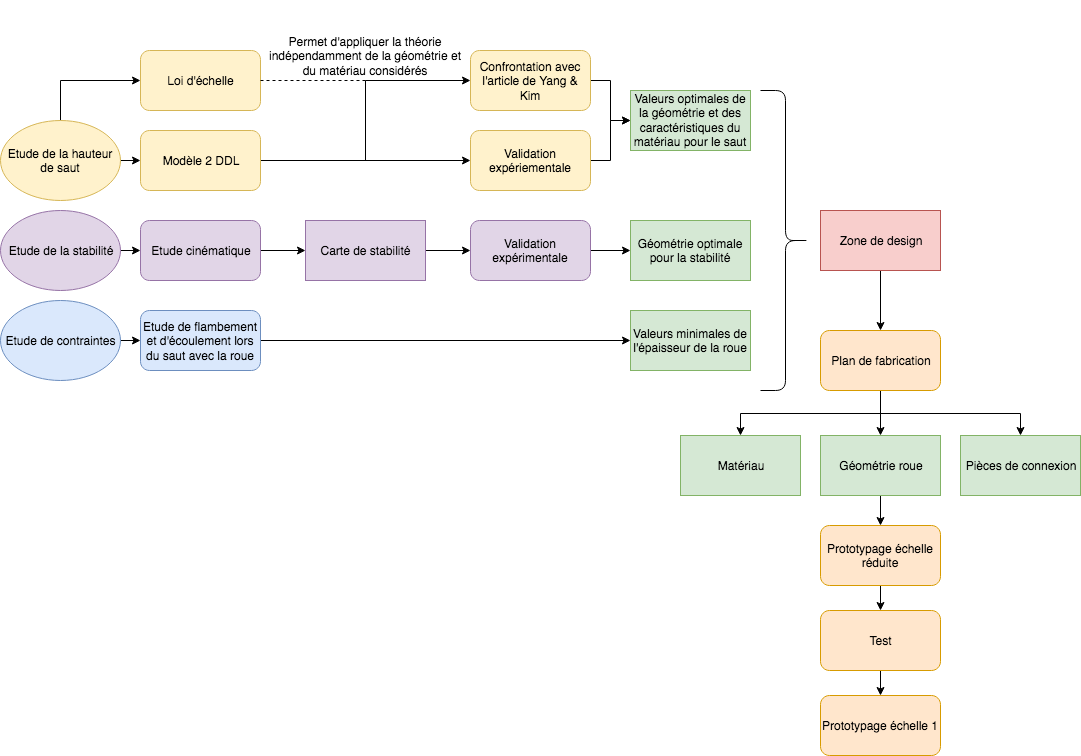

The diagram above was exported from draw.io. Its source (the exported page's mxGraphModel, read from the mxfile embedded in the PNG):
<mxGraphModel dx="1235" dy="1648" grid="1" gridSize="10" guides="1" tooltips="1" connect="1" arrows="1" fold="1" page="1" pageScale="1" pageWidth="1169" pageHeight="827" math="0" shadow="0">
  <root>
    <mxCell id="0" />
    <mxCell id="1" parent="0" />
    <mxCell id="lYT9kvnEGCywLcjCJXe3-31" style="edgeStyle=orthogonalEdgeStyle;rounded=0;orthogonalLoop=1;jettySize=auto;html=1;exitX=1;exitY=0.5;exitDx=0;exitDy=0;entryX=0;entryY=0.5;entryDx=0;entryDy=0;" parent="1" source="lYT9kvnEGCywLcjCJXe3-1" target="lYT9kvnEGCywLcjCJXe3-4" edge="1">
      <mxGeometry relative="1" as="geometry" />
    </mxCell>
    <mxCell id="lYT9kvnEGCywLcjCJXe3-32" style="edgeStyle=orthogonalEdgeStyle;rounded=0;orthogonalLoop=1;jettySize=auto;html=1;exitX=0.5;exitY=0;exitDx=0;exitDy=0;entryX=0;entryY=0.5;entryDx=0;entryDy=0;" parent="1" source="lYT9kvnEGCywLcjCJXe3-1" target="lYT9kvnEGCywLcjCJXe3-17" edge="1">
      <mxGeometry relative="1" as="geometry" />
    </mxCell>
    <mxCell id="lYT9kvnEGCywLcjCJXe3-1" value="Etude de la hauteur de saut " style="ellipse;whiteSpace=wrap;html=1;fillColor=#fff2cc;strokeColor=#d6b656;" parent="1" vertex="1">
      <mxGeometry x="10" y="100" width="120" height="80" as="geometry" />
    </mxCell>
    <mxCell id="lYT9kvnEGCywLcjCJXe3-42" style="edgeStyle=orthogonalEdgeStyle;rounded=0;orthogonalLoop=1;jettySize=auto;html=1;exitX=1;exitY=0.5;exitDx=0;exitDy=0;entryX=0;entryY=0.5;entryDx=0;entryDy=0;" parent="1" source="lYT9kvnEGCywLcjCJXe3-2" target="lYT9kvnEGCywLcjCJXe3-11" edge="1">
      <mxGeometry relative="1" as="geometry" />
    </mxCell>
    <mxCell id="lYT9kvnEGCywLcjCJXe3-2" value="Etude de la stabilité" style="ellipse;whiteSpace=wrap;html=1;fillColor=#e1d5e7;strokeColor=#9673a6;" parent="1" vertex="1">
      <mxGeometry x="10" y="190" width="120" height="80" as="geometry" />
    </mxCell>
    <mxCell id="lYT9kvnEGCywLcjCJXe3-46" style="edgeStyle=orthogonalEdgeStyle;rounded=0;orthogonalLoop=1;jettySize=auto;html=1;exitX=1;exitY=0.5;exitDx=0;exitDy=0;entryX=0;entryY=0.5;entryDx=0;entryDy=0;" parent="1" source="lYT9kvnEGCywLcjCJXe3-3" target="lYT9kvnEGCywLcjCJXe3-19" edge="1">
      <mxGeometry relative="1" as="geometry" />
    </mxCell>
    <mxCell id="lYT9kvnEGCywLcjCJXe3-3" value="Etude de contraintes " style="ellipse;whiteSpace=wrap;html=1;fillColor=#dae8fc;strokeColor=#6c8ebf;" parent="1" vertex="1">
      <mxGeometry x="10" y="280" width="120" height="80" as="geometry" />
    </mxCell>
    <mxCell id="lYT9kvnEGCywLcjCJXe3-35" style="edgeStyle=orthogonalEdgeStyle;rounded=0;orthogonalLoop=1;jettySize=auto;html=1;exitX=1;exitY=0.5;exitDx=0;exitDy=0;entryX=0;entryY=0.5;entryDx=0;entryDy=0;" parent="1" source="lYT9kvnEGCywLcjCJXe3-4" target="lYT9kvnEGCywLcjCJXe3-7" edge="1">
      <mxGeometry relative="1" as="geometry" />
    </mxCell>
    <mxCell id="lYT9kvnEGCywLcjCJXe3-37" style="edgeStyle=orthogonalEdgeStyle;rounded=0;orthogonalLoop=1;jettySize=auto;html=1;exitX=1;exitY=0.5;exitDx=0;exitDy=0;entryX=0;entryY=0.5;entryDx=0;entryDy=0;" parent="1" source="lYT9kvnEGCywLcjCJXe3-4" target="lYT9kvnEGCywLcjCJXe3-6" edge="1">
      <mxGeometry relative="1" as="geometry" />
    </mxCell>
    <mxCell id="lYT9kvnEGCywLcjCJXe3-4" value="Modèle 2 DDL" style="rounded=1;whiteSpace=wrap;html=1;fillColor=#fff2cc;strokeColor=#d6b656;" parent="1" vertex="1">
      <mxGeometry x="150" y="110" width="120" height="60" as="geometry" />
    </mxCell>
    <mxCell id="lYT9kvnEGCywLcjCJXe3-41" style="edgeStyle=orthogonalEdgeStyle;rounded=0;orthogonalLoop=1;jettySize=auto;html=1;exitX=1;exitY=0.5;exitDx=0;exitDy=0;entryX=0;entryY=0.5;entryDx=0;entryDy=0;" parent="1" source="lYT9kvnEGCywLcjCJXe3-6" target="lYT9kvnEGCywLcjCJXe3-10" edge="1">
      <mxGeometry relative="1" as="geometry" />
    </mxCell>
    <mxCell id="lYT9kvnEGCywLcjCJXe3-6" value="Validation expériementale" style="rounded=1;whiteSpace=wrap;html=1;fillColor=#fff2cc;strokeColor=#d6b656;" parent="1" vertex="1">
      <mxGeometry x="480" y="110" width="120" height="60" as="geometry" />
    </mxCell>
    <mxCell id="lYT9kvnEGCywLcjCJXe3-40" style="edgeStyle=orthogonalEdgeStyle;rounded=0;orthogonalLoop=1;jettySize=auto;html=1;exitX=1;exitY=0.5;exitDx=0;exitDy=0;entryX=0;entryY=0.5;entryDx=0;entryDy=0;" parent="1" source="lYT9kvnEGCywLcjCJXe3-7" target="lYT9kvnEGCywLcjCJXe3-10" edge="1">
      <mxGeometry relative="1" as="geometry" />
    </mxCell>
    <mxCell id="lYT9kvnEGCywLcjCJXe3-7" value="Confrontation avec l'article de Yang &amp;amp; Kim" style="rounded=1;whiteSpace=wrap;html=1;fillColor=#fff2cc;strokeColor=#d6b656;" parent="1" vertex="1">
      <mxGeometry x="480" y="30" width="120" height="60" as="geometry" />
    </mxCell>
    <mxCell id="lYT9kvnEGCywLcjCJXe3-10" value="Valeurs optimales de la géométrie et des caractéristiques du matériau pour le saut" style="rounded=0;whiteSpace=wrap;html=1;fillColor=#d5e8d4;strokeColor=#82b366;" parent="1" vertex="1">
      <mxGeometry x="640" y="70" width="120" height="60" as="geometry" />
    </mxCell>
    <mxCell id="lYT9kvnEGCywLcjCJXe3-43" style="edgeStyle=orthogonalEdgeStyle;rounded=0;orthogonalLoop=1;jettySize=auto;html=1;exitX=1;exitY=0.5;exitDx=0;exitDy=0;entryX=0;entryY=0.5;entryDx=0;entryDy=0;" parent="1" source="lYT9kvnEGCywLcjCJXe3-11" target="lYT9kvnEGCywLcjCJXe3-14" edge="1">
      <mxGeometry relative="1" as="geometry" />
    </mxCell>
    <mxCell id="lYT9kvnEGCywLcjCJXe3-11" value="Etude cinématique" style="rounded=1;whiteSpace=wrap;html=1;fillColor=#e1d5e7;strokeColor=#9673a6;" parent="1" vertex="1">
      <mxGeometry x="150" y="200" width="120" height="60" as="geometry" />
    </mxCell>
    <mxCell id="lYT9kvnEGCywLcjCJXe3-45" style="edgeStyle=orthogonalEdgeStyle;rounded=0;orthogonalLoop=1;jettySize=auto;html=1;exitX=1;exitY=0.5;exitDx=0;exitDy=0;entryX=0;entryY=0.5;entryDx=0;entryDy=0;" parent="1" source="lYT9kvnEGCywLcjCJXe3-13" target="lYT9kvnEGCywLcjCJXe3-16" edge="1">
      <mxGeometry relative="1" as="geometry" />
    </mxCell>
    <mxCell id="lYT9kvnEGCywLcjCJXe3-13" value="Validation expérimentale" style="rounded=1;whiteSpace=wrap;html=1;fillColor=#e1d5e7;strokeColor=#9673a6;" parent="1" vertex="1">
      <mxGeometry x="480" y="200" width="120" height="60" as="geometry" />
    </mxCell>
    <mxCell id="lYT9kvnEGCywLcjCJXe3-44" style="edgeStyle=orthogonalEdgeStyle;rounded=0;orthogonalLoop=1;jettySize=auto;html=1;exitX=1;exitY=0.5;exitDx=0;exitDy=0;entryX=0;entryY=0.5;entryDx=0;entryDy=0;" parent="1" source="lYT9kvnEGCywLcjCJXe3-14" target="lYT9kvnEGCywLcjCJXe3-13" edge="1">
      <mxGeometry relative="1" as="geometry" />
    </mxCell>
    <mxCell id="lYT9kvnEGCywLcjCJXe3-14" value="Carte de stabilité" style="rounded=0;whiteSpace=wrap;html=1;fillColor=#e1d5e7;strokeColor=#9673a6;" parent="1" vertex="1">
      <mxGeometry x="315" y="200" width="120" height="60" as="geometry" />
    </mxCell>
    <mxCell id="lYT9kvnEGCywLcjCJXe3-16" value="Géométrie optimale pour la stabilité" style="rounded=0;whiteSpace=wrap;html=1;fillColor=#d5e8d4;strokeColor=#82b366;" parent="1" vertex="1">
      <mxGeometry x="640" y="200" width="120" height="60" as="geometry" />
    </mxCell>
    <mxCell id="lYT9kvnEGCywLcjCJXe3-17" value="Loi d'échelle" style="rounded=1;whiteSpace=wrap;html=1;fillColor=#fff2cc;strokeColor=#d6b656;" parent="1" vertex="1">
      <mxGeometry x="150" y="30" width="120" height="60" as="geometry" />
    </mxCell>
    <mxCell id="lYT9kvnEGCywLcjCJXe3-18" value="Permet d'appliquer la théorie indépendamment de la géométrie et du matériau considérés " style="text;html=1;strokeColor=none;fillColor=none;align=center;verticalAlign=middle;whiteSpace=wrap;rounded=0;" parent="1" vertex="1">
      <mxGeometry x="275" y="-20" width="200" height="110" as="geometry" />
    </mxCell>
    <mxCell id="lYT9kvnEGCywLcjCJXe3-47" style="edgeStyle=orthogonalEdgeStyle;rounded=0;orthogonalLoop=1;jettySize=auto;html=1;exitX=1;exitY=0.5;exitDx=0;exitDy=0;entryX=0;entryY=0.5;entryDx=0;entryDy=0;" parent="1" source="lYT9kvnEGCywLcjCJXe3-19" target="lYT9kvnEGCywLcjCJXe3-21" edge="1">
      <mxGeometry relative="1" as="geometry" />
    </mxCell>
    <mxCell id="lYT9kvnEGCywLcjCJXe3-19" value="Etude de flambement et d'écoulement lors du saut avec la roue" style="rounded=1;whiteSpace=wrap;html=1;fillColor=#dae8fc;strokeColor=#6c8ebf;" parent="1" vertex="1">
      <mxGeometry x="150" y="290" width="120" height="60" as="geometry" />
    </mxCell>
    <mxCell id="lYT9kvnEGCywLcjCJXe3-21" value="Valeurs minimales de l'épaisseur de la roue " style="rounded=0;whiteSpace=wrap;html=1;fillColor=#d5e8d4;strokeColor=#82b366;" parent="1" vertex="1">
      <mxGeometry x="640" y="290" width="120" height="60" as="geometry" />
    </mxCell>
    <mxCell id="lYT9kvnEGCywLcjCJXe3-51" style="edgeStyle=orthogonalEdgeStyle;rounded=0;orthogonalLoop=1;jettySize=auto;html=1;exitX=0.5;exitY=1;exitDx=0;exitDy=0;entryX=0.5;entryY=0;entryDx=0;entryDy=0;" parent="1" source="lYT9kvnEGCywLcjCJXe3-22" target="lYT9kvnEGCywLcjCJXe3-23" edge="1">
      <mxGeometry relative="1" as="geometry" />
    </mxCell>
    <mxCell id="lYT9kvnEGCywLcjCJXe3-22" value="Zone de design" style="rounded=0;whiteSpace=wrap;html=1;fillColor=#f8cecc;strokeColor=#b85450;" parent="1" vertex="1">
      <mxGeometry x="830" y="190" width="120" height="60" as="geometry" />
    </mxCell>
    <mxCell id="lYT9kvnEGCywLcjCJXe3-52" style="edgeStyle=orthogonalEdgeStyle;rounded=0;orthogonalLoop=1;jettySize=auto;html=1;entryX=0.5;entryY=0;entryDx=0;entryDy=0;" parent="1" source="lYT9kvnEGCywLcjCJXe3-23" target="lYT9kvnEGCywLcjCJXe3-25" edge="1">
      <mxGeometry relative="1" as="geometry" />
    </mxCell>
    <mxCell id="lYT9kvnEGCywLcjCJXe3-56" style="edgeStyle=orthogonalEdgeStyle;rounded=0;orthogonalLoop=1;jettySize=auto;html=1;exitX=0.5;exitY=1;exitDx=0;exitDy=0;entryX=0.5;entryY=0;entryDx=0;entryDy=0;" parent="1" source="lYT9kvnEGCywLcjCJXe3-23" target="lYT9kvnEGCywLcjCJXe3-24" edge="1">
      <mxGeometry relative="1" as="geometry" />
    </mxCell>
    <mxCell id="lYT9kvnEGCywLcjCJXe3-57" style="edgeStyle=orthogonalEdgeStyle;rounded=0;orthogonalLoop=1;jettySize=auto;html=1;exitX=0.5;exitY=1;exitDx=0;exitDy=0;entryX=0.5;entryY=0;entryDx=0;entryDy=0;" parent="1" source="lYT9kvnEGCywLcjCJXe3-23" target="lYT9kvnEGCywLcjCJXe3-26" edge="1">
      <mxGeometry relative="1" as="geometry" />
    </mxCell>
    <mxCell id="lYT9kvnEGCywLcjCJXe3-23" value="Plan de fabrication" style="rounded=1;whiteSpace=wrap;html=1;fillColor=#ffe6cc;strokeColor=#d79b00;" parent="1" vertex="1">
      <mxGeometry x="830" y="310" width="120" height="60" as="geometry" />
    </mxCell>
    <mxCell id="lYT9kvnEGCywLcjCJXe3-24" value="Matériau" style="rounded=0;whiteSpace=wrap;html=1;fillColor=#d5e8d4;strokeColor=#82b366;" parent="1" vertex="1">
      <mxGeometry x="690" y="415" width="120" height="60" as="geometry" />
    </mxCell>
    <mxCell id="lYT9kvnEGCywLcjCJXe3-53" style="edgeStyle=orthogonalEdgeStyle;rounded=0;orthogonalLoop=1;jettySize=auto;html=1;exitX=0.5;exitY=1;exitDx=0;exitDy=0;entryX=0.5;entryY=0;entryDx=0;entryDy=0;" parent="1" source="lYT9kvnEGCywLcjCJXe3-25" target="lYT9kvnEGCywLcjCJXe3-28" edge="1">
      <mxGeometry relative="1" as="geometry" />
    </mxCell>
    <mxCell id="lYT9kvnEGCywLcjCJXe3-25" value="Géométrie roue" style="rounded=0;whiteSpace=wrap;html=1;fillColor=#d5e8d4;strokeColor=#82b366;" parent="1" vertex="1">
      <mxGeometry x="830" y="415" width="120" height="60" as="geometry" />
    </mxCell>
    <mxCell id="lYT9kvnEGCywLcjCJXe3-26" value="Pièces de connexion" style="rounded=0;whiteSpace=wrap;html=1;fillColor=#d5e8d4;strokeColor=#82b366;" parent="1" vertex="1">
      <mxGeometry x="970" y="415" width="120" height="60" as="geometry" />
    </mxCell>
    <mxCell id="lYT9kvnEGCywLcjCJXe3-54" style="edgeStyle=orthogonalEdgeStyle;rounded=0;orthogonalLoop=1;jettySize=auto;html=1;exitX=0.5;exitY=1;exitDx=0;exitDy=0;entryX=0.5;entryY=0;entryDx=0;entryDy=0;" parent="1" source="lYT9kvnEGCywLcjCJXe3-28" target="lYT9kvnEGCywLcjCJXe3-29" edge="1">
      <mxGeometry relative="1" as="geometry" />
    </mxCell>
    <mxCell id="lYT9kvnEGCywLcjCJXe3-28" value="Prototypage échelle réduite" style="rounded=1;whiteSpace=wrap;html=1;fillColor=#ffe6cc;strokeColor=#d79b00;" parent="1" vertex="1">
      <mxGeometry x="830" y="505" width="120" height="60" as="geometry" />
    </mxCell>
    <mxCell id="lYT9kvnEGCywLcjCJXe3-55" style="edgeStyle=orthogonalEdgeStyle;rounded=0;orthogonalLoop=1;jettySize=auto;html=1;exitX=0.5;exitY=1;exitDx=0;exitDy=0;entryX=0.5;entryY=0;entryDx=0;entryDy=0;" parent="1" source="lYT9kvnEGCywLcjCJXe3-29" target="lYT9kvnEGCywLcjCJXe3-30" edge="1">
      <mxGeometry relative="1" as="geometry" />
    </mxCell>
    <mxCell id="lYT9kvnEGCywLcjCJXe3-29" value="Test" style="rounded=1;whiteSpace=wrap;html=1;fillColor=#ffe6cc;strokeColor=#d79b00;" parent="1" vertex="1">
      <mxGeometry x="830" y="590" width="120" height="60" as="geometry" />
    </mxCell>
    <mxCell id="lYT9kvnEGCywLcjCJXe3-30" value="Prototypage échelle 1" style="rounded=1;whiteSpace=wrap;html=1;fillColor=#ffe6cc;strokeColor=#d79b00;" parent="1" vertex="1">
      <mxGeometry x="830" y="675" width="120" height="60" as="geometry" />
    </mxCell>
    <mxCell id="lYT9kvnEGCywLcjCJXe3-38" value="" style="endArrow=none;dashed=1;html=1;exitX=1;exitY=0.5;exitDx=0;exitDy=0;" parent="1" source="lYT9kvnEGCywLcjCJXe3-17" edge="1">
      <mxGeometry width="50" height="50" relative="1" as="geometry">
        <mxPoint x="300" y="100" as="sourcePoint" />
        <mxPoint x="480" y="60" as="targetPoint" />
      </mxGeometry>
    </mxCell>
    <mxCell id="x_vBDF2ibVQA88hTTcuu-2" value="" style="shape=curlyBracket;whiteSpace=wrap;html=1;rounded=1;rotation=180;" vertex="1" parent="1">
      <mxGeometry x="770" y="70" width="50" height="300" as="geometry" />
    </mxCell>
  </root>
</mxGraphModel>